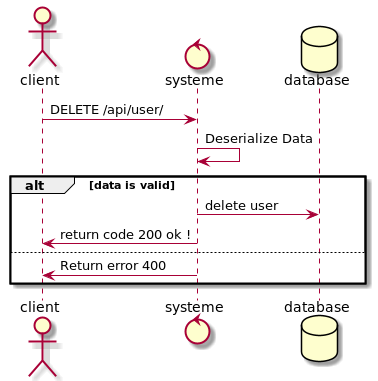

The diagram above was rendered by PlantUML. Its source (embedded in the PNG):
@startuml
actor client
control systeme
database database

client -> systeme : DELETE /api/user/
systeme -> systeme : Deserialize Data

alt data is valid
systeme -> database : delete user

systeme -> client : return code 200 ok !
else
systeme -> client : Return error 400
end

@enduml